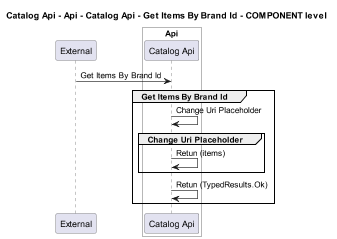

The diagram above was rendered by PlantUML. Its source (embedded in the PNG):
@startuml
!pragma layout smetana
skinparam dpi 60

title Catalog Api - Api - Catalog Api - Get Items By Brand Id - COMPONENT level

participant "External" as C4InterFlow.SoftwareSystems.ExternalSystem

box "Catalog Api" #White
    
box "Api" #White
    participant "Catalog Api" as dotnet.eShop.Architecture.SoftwareSystems.CatalogApi.Containers.Api.Components.CatalogApi
end box

end box


C4InterFlow.SoftwareSystems.ExternalSystem -> dotnet.eShop.Architecture.SoftwareSystems.CatalogApi.Containers.Api.Components.CatalogApi : Get Items By Brand Id
group Get Items By Brand Id
dotnet.eShop.Architecture.SoftwareSystems.CatalogApi.Containers.Api.Components.CatalogApi -> dotnet.eShop.Architecture.SoftwareSystems.CatalogApi.Containers.Api.Components.CatalogApi : Change Uri Placeholder
group Change Uri Placeholder
dotnet.eShop.Architecture.SoftwareSystems.CatalogApi.Containers.Api.Components.CatalogApi -> dotnet.eShop.Architecture.SoftwareSystems.CatalogApi.Containers.Api.Components.CatalogApi : Retun (items)
end
dotnet.eShop.Architecture.SoftwareSystems.CatalogApi.Containers.Api.Components.CatalogApi -> dotnet.eShop.Architecture.SoftwareSystems.CatalogApi.Containers.Api.Components.CatalogApi : Retun (TypedResults.Ok)
end


@enduml